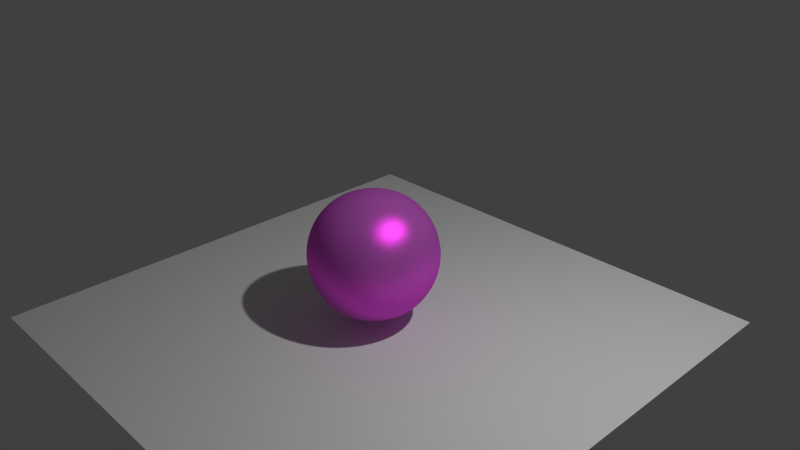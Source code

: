 # Source: 01_displacement2.blend  (saved by Blender 2.70.5; exported with 4.5.12 LTS)
import bpy
from mathutils import Matrix  # noqa: F401  (used for matrix-valued properties, if any)

bpy.ops.wm.read_factory_settings(use_empty=True)
scene = bpy.context.scene
scene.name = 'Scene'

# ---- collections
col_collection_1 = bpy.data.collections.new('Collection 1'); scene.collection.children.link(col_collection_1)

# ---- images (referenced by path relative to the original .blend; pixels are not part of the script)
import os
ASSET_DIR = os.environ.get("B2B_ASSET_DIR", "")  # directory of the original .blend (textures are referenced by path, not embedded)
HERE = os.path.dirname(os.path.abspath(__file__))  # packed textures are extracted next to this script under _unpacked/

def load_image(name, relpath, width, height, colorspace="sRGB"):
    """Load a texture the original file referenced (path relative to the .blend, or extracted next to this script)."""
    p = next((c for c in (os.path.join(HERE, relpath), os.path.join(ASSET_DIR, relpath)) if relpath and os.path.exists(c)), "")
    if p:
        img = bpy.data.images.load(p, check_existing=True)
        img.name = name
    else:  # same state as the original file: an image datablock whose file is absent (Cycles renders it pink)
        img = bpy.data.images.new(name, width, height)
        img.source = "FILE"
        img.filepath = "//" + (relpath or name)
    img.colorspace_settings.name = colorspace
    return img
img_quads_png = load_image('quads.png', 'textures/quads.png', 1024, 1024, 'sRGB')

# ---- materials (node trees are filled in below, after node groups)
mat_material_001 = bpy.data.materials.new('Material.001')
mat_material_001.alpha_threshold = 0.0
mat_material_001.roughness = 0.5
mat_material_001.line_color = (0.0, 0.0, 0.0, 1.0)

# ---- material node trees
mat_material_001.use_nodes = True; mat_material_001.node_tree.nodes.clear()
_N = mat_material_001.node_tree.nodes; _L = mat_material_001.node_tree.links
n0 = _N.new('ShaderNodeBsdfDiffuse'); n0.name = 'Diffuse BSDF'; n0.location = (16, 306)
n1 = _N.new('ShaderNodeMixShader'); n1.name = 'Mix Shader'; n1.location = (216, 288)
n2 = _N.new('ShaderNodeOutputMaterial'); n2.name = 'Material Output'; n2.location = (505, 228)
n3 = _N.new('ShaderNodeMath'); n3.name = 'Math'; n3.location = (318, 159)
n3.operation = 'MULTIPLY'
n3.inputs[1].default_value = 3.0
n4 = _N.new('ShaderNodeMix'); n4.name = 'Mix.001'; n4.location = (-282, 181)
n4.data_type = 'RGBA'
n4.inputs[0].default_value = 0.3182
n4.inputs[7].default_value = (0.8, 0.1115, 0.5021, 1.0)
n5 = _N.new('ShaderNodeMix'); n5.name = 'Mix'; n5.location = (-167, 379)
n5.data_type = 'RGBA'
n5.inputs[0].default_value = 0.2273
n5.inputs[7].default_value = (0.1834, 0.8, 0.3311, 1.0)
n6 = _N.new('ShaderNodeTexImage'); n6.name = 'Image Texture'; n6.location = (-632, 283)
n6.width = 178
n6.image = img_quads_png
n7 = _N.new('ShaderNodeBsdfAnisotropic'); n7.name = 'Glossy BSDF'; n7.location = (22, 155)
n7.distribution = 'BECKMANN'
n7.inputs[1].default_value = 0.4472
n8 = _N.new('ShaderNodeDisplacement'); n8.name = 'Displacement'; n8.location = (0, 0)
n8.inputs[1].default_value = 0.0
n8.inputs[2].default_value = 0.1
_L.new(n0.outputs[0], n1.inputs[1])
_L.new(n1.outputs[0], n2.inputs[0])
_L.new(n7.outputs[0], n1.inputs[2])
_L.new(n4.outputs[2], n7.inputs[0])
_L.new(n5.outputs[2], n0.inputs[0])
_L.new(n6.outputs[0], n3.inputs[0])
_L.new(n6.outputs[0], n5.inputs[6])
_L.new(n6.outputs[0], n4.inputs[6])
_L.new(n3.outputs[0], n8.inputs[0])
_L.new(n8.outputs[0], n2.inputs[2])
n2.is_active_output = True

# ---- world
world_world = bpy.data.worlds.new('World'); scene.world = world_world
world_world.color = (0.05088, 0.05088, 0.05088)
world_world.use_sun_shadow = False
world_world.sun_shadow_jitter_overblur = 0.0
world_world.cycles.sampling_method = 'MANUAL'
world_world.cycles.sample_map_resolution = 256

# ---- cameras
cam_camera = bpy.data.cameras.new('Camera')
cam_camera.clip_end = 100.0
cam_camera.lens = 35.0
cam_camera.sensor_width = 32.0
cam_camera.sensor_height = 18.0
cam_camera.ortho_scale = 7.314
cam_camera.dof.focus_distance = 0.0

# ---- lights
light_lamp = bpy.data.lights.new('Lamp', 'POINT')
light_lamp.transmission_factor = 0.0
light_lamp.cutoff_distance = 30.0
light_lamp.energy = 749.6
light_lamp.shadow_buffer_clip_start = 1.001
light_lamp.shadow_soft_size = 0.1
light_lamp.shadow_maximum_resolution = 0.006
light_lamp.use_absolute_resolution = True
light_lamp.cycles.use_multiple_importance_sampling = False

# ---- meshes
me_plane = bpy.data.meshes.new('Plane')
me_plane.from_pydata([(-3.5, -3.5, 0.0), (3.5, -3.5, 0.0), (-3.5, 3.5, 0.0), (3.5, 3.5, 0.0)], [], [(0, 1, 3, 2)])
me_plane.use_remesh_preserve_volume = False
me_plane.use_remesh_preserve_attributes = False
me_plane.use_mirror_vertex_groups = False
me_plane.update()
me_cube = bpy.data.meshes.new('Cube')
me_cube.from_pydata([(1.0, 1.0, -1.0), (1.0, -1.0, -1.0), (-1.0, -1.0, -1.0), (-1.0, 1.0, -1.0), (1.0, 1.0, 1.0), (1.0, -1.0, 1.0), (-1.0, -1.0, 1.0), (-1.0, 1.0, 1.0)], [], [(0, 1, 2, 3), (4, 7, 6, 5), (0, 4, 5, 1), (1, 5, 6, 2), (2, 6, 7, 3), (4, 0, 3, 7)])
me_cube.polygons.foreach_set('use_smooth', [True] * 6)
_uv = me_cube.uv_layers.new(name='UVMap')
_uv.uv.foreach_set('vector', [0.0, 0.0, 1.0, 0.0, 1.0, 1.0, 0.0, 1.0, 0.0, 0.0, 1.0, 0.0, 1.0, 1.0, 0.0, 1.0, 0.0, 0.0, 1.0, 0.0, 1.0, 1.0, 0.0, 1.0, 0.0, 0.0, 1.0, 0.0, 1.0, 1.0, 0.0, 1.0, 0.0, 0.0, 1.0, 0.0, 1.0, 1.0, 0.0, 1.0, 0.0, 0.0, 1.0, 0.0, 1.0, 1.0, 0.0, 1.0])
me_cube.materials.append(mat_material_001)
me_cube.use_remesh_preserve_volume = False
me_cube.use_remesh_preserve_attributes = False
me_cube.use_mirror_vertex_groups = False
me_cube.update()

# ---- objects
ob_plane = bpy.data.objects.new('Plane', me_plane)
ob_cube = bpy.data.objects.new('Cube', me_cube)
ob_lamp = bpy.data.objects.new('Lamp', light_lamp)
ob_camera = bpy.data.objects.new('Camera', cam_camera)

# ---- transforms, parenting, visibility, modifiers, constraints
ob_plane.location = (0.0, 0.0, -1.0)
ob_plane.lineart.crease_threshold = 0.0
ob_cube.location = (0.0, 0.0, 0.0)
ob_cube.lock_rotations_4d = False
ob_cube.empty_display_type = 'ARROWS'
ob_cube.lineart.crease_threshold = 0.0
_m = ob_cube.modifiers.new('Subsurf', 'SUBSURF')
_m.uv_smooth = 'PRESERVE_CORNERS'
_m.levels = 6
_m.render_levels = 6
ob_lamp.location = (4.076, 1.005, 5.904)
ob_lamp.rotation_euler = (0.6503, 0.05522, 1.866)
ob_lamp.lock_rotations_4d = False
ob_lamp.empty_display_type = 'ARROWS'
ob_lamp.color = (0.0, 0.0, 0.0, 0.0)
ob_lamp.lineart.crease_threshold = 0.0
ob_camera.location = (7.481, -6.508, 5.344)
ob_camera.rotation_euler = (1.109, 0.01082, 0.8149)
ob_camera.lock_rotations_4d = False
ob_camera.empty_display_type = 'ARROWS'
ob_camera.color = (0.0, 0.0, 0.0, 0.0)
ob_camera.display_type = 'WIRE'
ob_camera.lineart.crease_threshold = 0.0

# ---- collection membership
col_collection_1.objects.link(ob_plane)
col_collection_1.objects.link(ob_cube)
col_collection_1.objects.link(ob_lamp)
col_collection_1.objects.link(ob_camera)

# ---- scene / render settings (as saved in the file)
scene.camera = ob_camera
scene.frame_start = 1; scene.frame_end = 250; scene.frame_set(1)
scene.render.engine = 'CYCLES'
scene.render.resolution_percentage = 50
scene.render.dither_intensity = 0.0
scene.cycles.feature_set = 'EXPERIMENTAL'
scene.cycles.use_denoising = False
scene.cycles.samples = 100
scene.cycles.sampling_pattern = 'TABULATED_SOBOL'
scene.cycles.light_sampling_threshold = 0.0
scene.cycles.use_adaptive_sampling = False
scene.cycles.use_light_tree = False
scene.cycles.volume_bounces = 1
scene.cycles.pixel_filter_type = 'GAUSSIAN'
scene.cycles.sample_clamp_direct = 1.0
scene.cycles.sample_clamp_indirect = 1.0
scene.view_settings.view_transform = 'Standard'
bpy.context.view_layer.update()
